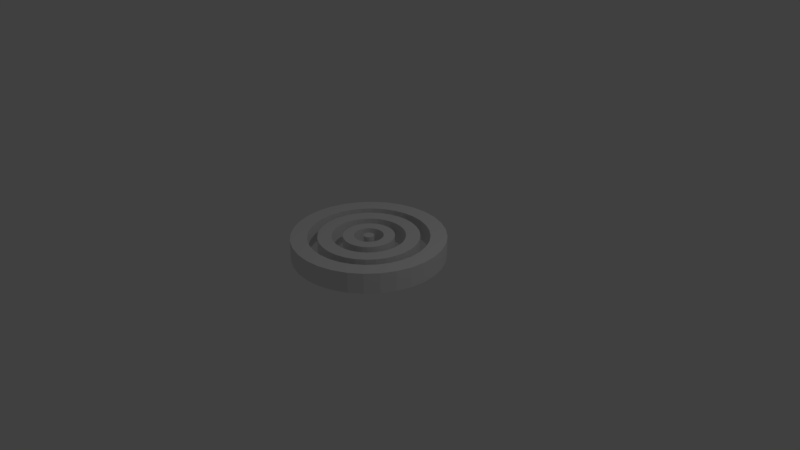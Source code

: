 # Source: direction.blend  (saved by Blender 2.79.0; exported with 4.5.12 LTS)
import bpy
from mathutils import Matrix  # noqa: F401  (used for matrix-valued properties, if any)

bpy.ops.wm.read_factory_settings(use_empty=True)
scene = bpy.context.scene
scene.name = 'Scene'

# ---- collections
col_collection_1 = bpy.data.collections.new('Collection 1'); scene.collection.children.link(col_collection_1)

# ---- materials (node trees are filled in below, after node groups)
mat_material = bpy.data.materials.new('Material')
mat_material.alpha_threshold = 0.0
mat_material.use_transparent_shadow = False
mat_material.roughness = 0.5
mat_material.line_color = (0.0, 0.0, 0.0, 1.0)

# ---- material node trees

# ---- world
world_world = bpy.data.worlds.new('World'); scene.world = world_world
world_world.color = (0.05088, 0.05088, 0.05088)
world_world.use_sun_shadow = False
world_world.sun_shadow_jitter_overblur = 0.0
world_world.cycles.sampling_method = 'MANUAL'

# ---- cameras
cam_camera = bpy.data.cameras.new('Camera')
cam_camera.clip_end = 100.0
cam_camera.lens = 35.0
cam_camera.sensor_width = 32.0
cam_camera.sensor_height = 18.0
cam_camera.ortho_scale = 7.314
cam_camera.dof.focus_distance = 0.0
cam_camera.dof.aperture_fstop = 128.0

# ---- lights
light_lamp = bpy.data.lights.new('Lamp', 'POINT')
light_lamp.transmission_factor = 0.0
light_lamp.cutoff_distance = 30.0
light_lamp.energy = 100.0
light_lamp.shadow_buffer_clip_start = 1.001
light_lamp.shadow_soft_size = 0.1
light_lamp.shadow_maximum_resolution = 0.006
light_lamp.use_absolute_resolution = True

# ---- meshes
me_cube = bpy.data.meshes.new('Cube')
me_cube.from_pydata([(-0.9808, 0.1951, 0.0), (-0.9239, 0.3827, 0.0), (-0.8315, 0.5556, 0.0), (-0.7071, 0.7071, 0.0), (-0.5556, 0.8315, 0.0), (-0.3827, 0.9239, 0.0), (-0.1951, 0.9808, 0.0), (0.0, 1.0, 0.0), (-1.0, 7.55e-08, 0.0), (-0.9808, -0.1951, 0.0), (-0.9239, -0.3827, 0.0), (-0.8315, -0.5556, 0.0), (-0.7071, -0.7071, 0.0), (-0.5556, -0.8315, 0.0), (-0.3827, -0.9239, 0.0), (-0.1951, -0.9808, 0.0), (3.258e-07, -1.0, 0.0), (0.1951, -0.9808, 0.0), (0.3827, -0.9239, 0.0), (0.5556, -0.8315, 0.0), (0.7071, -0.7071, 0.0), (0.8315, -0.5556, 0.0), (0.9239, -0.3827, 0.0), (0.9808, -0.1951, 0.0), (1.0, 9.656e-07, 0.0), (0.9808, 0.1951, 0.0), (0.9239, 0.3827, 0.0), (0.8315, 0.5556, 0.0), (0.7071, 0.7071, 0.0), (0.5556, 0.8315, 0.0), (0.3827, 0.9239, 0.0), (0.1951, 0.9808, 0.0), (-0.7704, 0.1532, 0.0), (-0.7257, 0.3006, 0.0), (-0.6531, 0.4364, 0.0), (-0.5554, 0.5554, 0.0), (-0.4364, 0.6531, 0.0), (-0.3006, 0.7257, 0.0), (-0.1532, 0.7704, 0.0), (-2.547e-08, 0.7855, 0.0), (-0.7855, 1.236e-07, 0.0), (-0.7704, -0.1532, 0.0), (-0.7257, -0.3006, 0.0), (-0.6531, -0.4364, 0.0), (-0.5554, -0.5554, 0.0), (-0.4364, -0.6531, 0.0), (-0.3006, -0.7257, 0.0), (-0.1532, -0.7704, 0.0), (2.305e-07, -0.7855, 0.0), (0.1532, -0.7704, 0.0), (0.3006, -0.7257, 0.0), (0.4364, -0.6531, 0.0), (0.5554, -0.5554, 0.0), (0.6531, -0.4364, 0.0), (0.7257, -0.3006, 0.0), (0.7704, -0.1532, 0.0), (0.7855, 8.228e-07, 0.0), (0.7704, 0.1532, 0.0), (0.7257, 0.3006, 0.0), (0.6531, 0.4364, 0.0), (0.5554, 0.5554, 0.0), (0.4364, 0.6531, 0.0), (0.3006, 0.7257, 0.0), (0.1532, 0.7704, 0.0), (-0.6434, 0.128, 0.0), (-0.6061, 0.2511, 0.0), (-0.5455, 0.3645, 0.0), (-0.4639, 0.4639, 0.0), (-0.3645, 0.5455, 0.0), (-0.2511, 0.6061, 0.0), (-0.128, 0.6434, 0.0), (-3.593e-08, 0.656, 0.0), (-0.656, 1.542e-07, 0.0), (-0.6434, -0.128, 0.0), (-0.6061, -0.2511, 0.0), (-0.5455, -0.3645, 0.0), (-0.4639, -0.4639, 0.0), (-0.3645, -0.5455, 0.0), (-0.2511, -0.6061, 0.0), (-0.128, -0.6434, 0.0), (1.778e-07, -0.656, 0.0), (0.128, -0.6434, 0.0), (0.2511, -0.6061, 0.0), (0.3645, -0.5455, 0.0), (0.4639, -0.4639, 0.0), (0.5455, -0.3645, 0.0), (0.6061, -0.2511, 0.0), (0.6434, -0.128, 0.0), (0.656, 7.381e-07, 0.0), (0.6434, 0.128, 0.0), (0.6061, 0.2511, 0.0), (0.5455, 0.3645, 0.0), (0.4639, 0.4639, 0.0), (0.3645, 0.5455, 0.0), (0.2511, 0.6061, 0.0), (0.128, 0.6434, 0.0), (-0.4643, 0.09236, 0.0), (-0.4374, 0.1812, 0.0), (-0.3936, 0.263, 0.0), (-0.3347, 0.3347, 0.0), (-0.263, 0.3936, 0.0), (-0.1812, 0.4374, 0.0), (-0.09236, 0.4643, 0.0), (-6.624e-08, 0.4734, 0.0), (-0.4734, 2e-07, 0.0), (-0.4643, -0.09236, 0.0), (-0.4374, -0.1812, 0.0), (-0.3936, -0.263, 0.0), (-0.3347, -0.3347, 0.0), (-0.263, -0.3936, 0.0), (-0.1812, -0.4374, 0.0), (-0.09236, -0.4643, 0.0), (8.801e-08, -0.4734, 0.0), (0.09236, -0.4643, 0.0), (0.1812, -0.4374, 0.0), (0.263, -0.3936, 0.0), (0.3347, -0.3347, 0.0), (0.3936, -0.263, 0.0), (0.4374, -0.1812, 0.0), (0.4643, -0.09236, 0.0), (0.4734, 6.213e-07, 0.0), (0.4643, 0.09236, 0.0), (0.4374, 0.1812, 0.0), (0.3936, 0.263, 0.0), (0.3347, 0.3347, 0.0), (0.263, 0.3936, 0.0), (0.1812, 0.4374, 0.0), (0.09236, 0.4643, 0.0), (-0.3261, 0.06486, 0.0), (-0.3072, 0.1272, 0.0), (-0.2764, 0.1847, 0.0), (-0.2351, 0.2351, 0.0), (-0.1847, 0.2764, 0.0), (-0.1272, 0.3072, 0.0), (-0.06486, 0.3261, 0.0), (-8.305e-08, 0.3325, 0.0), (-0.3325, 2.402e-07, 0.0), (-0.3261, -0.06486, 0.0), (-0.3072, -0.1272, 0.0), (-0.2764, -0.1847, 0.0), (-0.2351, -0.2351, 0.0), (-0.1847, -0.2764, 0.0), (-0.1272, -0.3072, 0.0), (-0.06486, -0.3261, 0.0), (2.529e-08, -0.3325, 0.0), (0.06486, -0.3261, 0.0), (0.1272, -0.3072, 0.0), (0.1847, -0.2764, 0.0), (0.2351, -0.2351, 0.0), (0.2764, -0.1847, 0.0), (0.3072, -0.1272, 0.0), (0.3261, -0.06486, 0.0), (0.3325, 5.362e-07, 0.0), (0.3261, 0.06486, 0.0), (0.3072, 0.1272, 0.0), (0.2764, 0.1847, 0.0), (0.2351, 0.2351, 0.0), (0.1847, 0.2764, 0.0), (0.1272, 0.3072, 0.0), (0.06486, 0.3261, 0.0), (-0.1862, 0.03704, 0.0), (-0.1754, 0.07265, 0.0), (-0.1579, 0.1055, 0.0), (-0.1342, 0.1342, 0.0), (-0.1055, 0.1579, 0.0), (-0.07265, 0.1754, 0.0), (-0.03704, 0.1862, 0.0), (-1.031e-07, 0.1899, 0.0), (-0.1899, 2.738e-07, 0.0), (-0.1862, -0.03704, 0.0), (-0.1754, -0.07265, 0.0), (-0.1579, -0.1055, 0.0), (-0.1342, -0.1342, 0.0), (-0.1055, -0.1579, 0.0), (-0.07265, -0.1754, 0.0), (-0.03704, -0.1862, 0.0), (-4.119e-08, -0.1899, 0.0), (0.03704, -0.1862, 0.0), (0.07265, -0.1754, 0.0), (0.1055, -0.1579, 0.0), (0.1342, -0.1342, 0.0), (0.1579, -0.1055, 0.0), (0.1754, -0.07265, 0.0), (0.1862, -0.03704, 0.0), (0.1899, 4.428e-07, 0.0), (0.1862, 0.03704, 0.0), (0.1754, 0.07265, 0.0), (0.1579, 0.1055, 0.0), (0.1342, 0.1342, 0.0), (0.1055, 0.1579, 0.0), (0.07265, 0.1754, 0.0), (0.03704, 0.1862, 0.0), (-0.06644, 0.01322, 0.0), (-0.06258, 0.02592, 0.0), (-0.05632, 0.03763, 0.0), (-0.0479, 0.0479, 0.0), (-0.03763, 0.05632, 0.0), (-0.02592, 0.06258, 0.0), (-0.01321, 0.06644, 0.0), (-1.169e-07, 0.06774, 0.0), (-0.06774, 2.988e-07, 0.0), (-0.06644, -0.01321, 0.0), (-0.06258, -0.02592, 0.0), (-0.05632, -0.03763, 0.0), (-0.0479, -0.0479, 0.0), (-0.03763, -0.05632, 0.0), (-0.02592, -0.06258, 0.0), (-0.01321, -0.06643, 0.0), (-9.482e-08, -0.06774, 0.0), (0.01321, -0.06643, 0.0), (0.02592, -0.06258, 0.0), (0.03763, -0.05632, 0.0), (0.0479, -0.0479, 0.0), (0.05632, -0.03763, 0.0), (0.06258, -0.02592, 0.0), (0.06643, -0.01321, 0.0), (0.06774, 3.591e-07, 0.0), (0.06643, 0.01322, 0.0), (0.06258, 0.02592, 0.0), (0.05632, 0.03763, 0.0), (0.0479, 0.0479, 0.0), (0.03763, 0.05632, 0.0), (0.02592, 0.06258, 0.0), (0.01321, 0.06644, 0.0), (-0.9808, 0.1951, 0.2722), (-0.9239, 0.3827, 0.2722), (-0.8315, 0.5556, 0.2722), (-0.7071, 0.7071, 0.2722), (-0.5556, 0.8315, 0.2722), (-0.3827, 0.9239, 0.2722), (-0.1951, 0.9808, 0.2722), (0.0, 1.0, 0.2722), (-1.0, 7.55e-08, 0.2722), (-0.9808, -0.1951, 0.2722), (-0.9239, -0.3827, 0.2722), (-0.8315, -0.5556, 0.2722), (-0.7071, -0.7071, 0.2722), (-0.5556, -0.8315, 0.2722), (-0.3827, -0.9239, 0.2722), (-0.1951, -0.9808, 0.2722), (3.258e-07, -1.0, 0.2722), (0.1951, -0.9808, 0.2722), (0.3827, -0.9239, 0.2722), (0.5556, -0.8315, 0.2722), (0.7071, -0.7071, 0.2722), (0.8315, -0.5556, 0.2722), (0.9239, -0.3827, 0.2722), (0.9808, -0.1951, 0.2722), (1.0, 9.656e-07, 0.2722), (0.9808, 0.1951, 0.2722), (0.9239, 0.3827, 0.2722), (0.8315, 0.5556, 0.2722), (0.7071, 0.7071, 0.2722), (0.5556, 0.8315, 0.2722), (0.3827, 0.9239, 0.2722), (0.1951, 0.9808, 0.2722), (-0.7704, 0.1532, 0.2722), (-0.7257, 0.3006, 0.2722), (-0.6531, 0.4364, 0.2722), (-0.5554, 0.5554, 0.2722), (-0.4364, 0.6531, 0.2722), (-0.3006, 0.7257, 0.2722), (-0.1532, 0.7704, 0.2722), (-2.547e-08, 0.7855, 0.2722), (-0.7855, 1.236e-07, 0.2722), (-0.7704, -0.1532, 0.2722), (-0.7257, -0.3006, 0.2722), (-0.6531, -0.4364, 0.2722), (-0.5554, -0.5554, 0.2722), (-0.4364, -0.6531, 0.2722), (-0.3006, -0.7257, 0.2722), (-0.1532, -0.7704, 0.2722), (2.305e-07, -0.7855, 0.2722), (0.1532, -0.7704, 0.2722), (0.3006, -0.7257, 0.2722), (0.4364, -0.6531, 0.2722), (0.5554, -0.5554, 0.2722), (0.6531, -0.4364, 0.2722), (0.7257, -0.3006, 0.2722), (0.7704, -0.1532, 0.2722), (0.7855, 8.228e-07, 0.2722), (0.7704, 0.1532, 0.2722), (0.7257, 0.3006, 0.2722), (0.6531, 0.4364, 0.2722), (0.5554, 0.5554, 0.2722), (0.4364, 0.6531, 0.2722), (0.3006, 0.7257, 0.2722), (0.1532, 0.7704, 0.2722), (-0.6434, 0.128, 0.2722), (-0.6061, 0.2511, 0.2722), (-0.5455, 0.3645, 0.2722), (-0.4639, 0.4639, 0.2722), (-0.3645, 0.5455, 0.2722), (-0.2511, 0.6061, 0.2722), (-0.128, 0.6434, 0.2722), (-3.593e-08, 0.656, 0.2722), (-0.656, 1.542e-07, 0.2722), (-0.6434, -0.128, 0.2722), (-0.6061, -0.2511, 0.2722), (-0.5455, -0.3645, 0.2722), (-0.4639, -0.4639, 0.2722), (-0.3645, -0.5455, 0.2722), (-0.2511, -0.6061, 0.2722), (-0.128, -0.6434, 0.2722), (1.778e-07, -0.656, 0.2722), (0.128, -0.6434, 0.2722), (0.2511, -0.6061, 0.2722), (0.3645, -0.5455, 0.2722), (0.4639, -0.4639, 0.2722), (0.5455, -0.3645, 0.2722), (0.6061, -0.2511, 0.2722), (0.6434, -0.128, 0.2722), (0.656, 7.381e-07, 0.2722), (0.6434, 0.128, 0.2722), (0.6061, 0.2511, 0.2722), (0.5455, 0.3645, 0.2722), (0.4639, 0.4639, 0.2722), (0.3645, 0.5455, 0.2722), (0.2511, 0.6061, 0.2722), (0.128, 0.6434, 0.2722), (-0.4643, 0.09236, 0.2722), (-0.4374, 0.1812, 0.2722), (-0.3936, 0.263, 0.2722), (-0.3347, 0.3347, 0.2722), (-0.263, 0.3936, 0.2722), (-0.1812, 0.4374, 0.2722), (-0.09236, 0.4643, 0.2722), (-6.624e-08, 0.4734, 0.2722), (-0.4734, 2e-07, 0.2722), (-0.4643, -0.09236, 0.2722), (-0.4374, -0.1812, 0.2722), (-0.3936, -0.263, 0.2722), (-0.3347, -0.3347, 0.2722), (-0.263, -0.3936, 0.2722), (-0.1812, -0.4374, 0.2722), (-0.09236, -0.4643, 0.2722), (8.801e-08, -0.4734, 0.2722), (0.09236, -0.4643, 0.2722), (0.1812, -0.4374, 0.2722), (0.263, -0.3936, 0.2722), (0.3347, -0.3347, 0.2722), (0.3936, -0.263, 0.2722), (0.4374, -0.1812, 0.2722), (0.4643, -0.09236, 0.2722), (0.4734, 6.213e-07, 0.2722), (0.4643, 0.09236, 0.2722), (0.4374, 0.1812, 0.2722), (0.3936, 0.263, 0.2722), (0.3347, 0.3347, 0.2722), (0.263, 0.3936, 0.2722), (0.1812, 0.4374, 0.2722), (0.09236, 0.4643, 0.2722), (-0.3261, 0.06486, 0.2722), (-0.3072, 0.1272, 0.2722), (-0.2764, 0.1847, 0.2722), (-0.2351, 0.2351, 0.2722), (-0.1847, 0.2764, 0.2722), (-0.1272, 0.3072, 0.2722), (-0.06486, 0.3261, 0.2722), (-8.305e-08, 0.3325, 0.2722), (-0.3325, 2.402e-07, 0.2722), (-0.3261, -0.06486, 0.2722), (-0.3072, -0.1272, 0.2722), (-0.2764, -0.1847, 0.2722), (-0.2351, -0.2351, 0.2722), (-0.1847, -0.2764, 0.2722), (-0.1272, -0.3072, 0.2722), (-0.06486, -0.3261, 0.2722), (2.529e-08, -0.3325, 0.2722), (0.06486, -0.3261, 0.2722), (0.1272, -0.3072, 0.2722), (0.1847, -0.2764, 0.2722), (0.2351, -0.2351, 0.2722), (0.2764, -0.1847, 0.2722), (0.3072, -0.1272, 0.2722), (0.3261, -0.06486, 0.2722), (0.3325, 5.362e-07, 0.2722), (0.3261, 0.06486, 0.2722), (0.3072, 0.1272, 0.2722), (0.2764, 0.1847, 0.2722), (0.2351, 0.2351, 0.2722), (0.1847, 0.2764, 0.2722), (0.1272, 0.3072, 0.2722), (0.06486, 0.3261, 0.2722), (-0.1862, 0.03704, 0.2722), (-0.1754, 0.07265, 0.2722), (-0.1579, 0.1055, 0.2722), (-0.1342, 0.1342, 0.2722), (-0.1055, 0.1579, 0.2722), (-0.07265, 0.1754, 0.2722), (-0.03704, 0.1862, 0.2722), (-1.031e-07, 0.1899, 0.2722), (-0.1899, 2.738e-07, 0.2722), (-0.1862, -0.03704, 0.2722), (-0.1754, -0.07265, 0.2722), (-0.1579, -0.1055, 0.2722), (-0.1342, -0.1342, 0.2722), (-0.1055, -0.1579, 0.2722), (-0.07265, -0.1754, 0.2722), (-0.03704, -0.1862, 0.2722), (-4.119e-08, -0.1899, 0.2722), (0.03704, -0.1862, 0.2722), (0.07265, -0.1754, 0.2722), (0.1055, -0.1579, 0.2722), (0.1342, -0.1342, 0.2722), (0.1579, -0.1055, 0.2722), (0.1754, -0.07265, 0.2722), (0.1862, -0.03704, 0.2722), (0.1899, 4.428e-07, 0.2722), (0.1862, 0.03704, 0.2722), (0.1754, 0.07265, 0.2722), (0.1579, 0.1055, 0.2722), (0.1342, 0.1342, 0.2722), (0.1055, 0.1579, 0.2722), (0.07265, 0.1754, 0.2722), (0.03704, 0.1862, 0.2722), (-0.06644, 0.01322, 0.2722), (-0.06258, 0.02592, 0.2722), (-0.05632, 0.03763, 0.2722), (-0.0479, 0.0479, 0.2722), (-0.03763, 0.05632, 0.2722), (-0.02592, 0.06258, 0.2722), (-0.01321, 0.06644, 0.2722), (-1.169e-07, 0.06774, 0.2722), (-0.06774, 2.988e-07, 0.2722), (-0.06644, -0.01321, 0.2722), (-0.06258, -0.02592, 0.2722), (-0.05632, -0.03763, 0.2722), (-0.0479, -0.0479, 0.2722), (-0.03763, -0.05632, 0.2722), (-0.02592, -0.06258, 0.2722), (-0.01321, -0.06643, 0.2722), (-9.482e-08, -0.06774, 0.2722), (0.01321, -0.06643, 0.2722), (0.02592, -0.06258, 0.2722), (0.03763, -0.05632, 0.2722), (0.0479, -0.0479, 0.2722), (0.05632, -0.03763, 0.2722), (0.06258, -0.02592, 0.2722), (0.06643, -0.01321, 0.2722), (0.06774, 3.591e-07, 0.2722), (0.06643, 0.01322, 0.2722), (0.06258, 0.02592, 0.2722), (0.05632, 0.03763, 0.2722), (0.0479, 0.0479, 0.2722), (0.03763, 0.05632, 0.2722), (0.02592, 0.06258, 0.2722), (0.01321, 0.06644, 0.2722)], [], [(23, 55, 54, 22), (4, 36, 37, 5), (24, 56, 55, 23), (5, 37, 38, 6), (25, 57, 56, 24), (6, 38, 39, 7), (26, 58, 57, 25), (13, 45, 44, 12), (27, 59, 58, 26), (14, 46, 45, 13), (12, 44, 43, 11), (28, 60, 59, 27), (15, 47, 46, 14), (11, 43, 42, 10), (29, 61, 60, 28), (16, 48, 47, 15), (10, 42, 41, 9), (30, 62, 61, 29), (17, 49, 48, 16), (9, 41, 40, 8), (31, 63, 62, 30), (18, 50, 49, 17), (8, 40, 32, 0), (7, 39, 63, 31), (19, 51, 50, 18), (0, 32, 33, 1), (20, 52, 51, 19), (1, 33, 34, 2), (21, 53, 52, 20), (2, 34, 35, 3), (22, 54, 53, 21), (3, 35, 36, 4), (85, 117, 116, 84), (66, 98, 99, 67), (86, 118, 117, 85), (67, 99, 100, 68), (87, 119, 118, 86), (68, 100, 101, 69), (88, 120, 119, 87), (69, 101, 102, 70), (89, 121, 120, 88), (70, 102, 103, 71), (90, 122, 121, 89), (77, 109, 108, 76), (91, 123, 122, 90), (78, 110, 109, 77), (76, 108, 107, 75), (92, 124, 123, 91), (79, 111, 110, 78), (75, 107, 106, 74), (93, 125, 124, 92), (80, 112, 111, 79), (74, 106, 105, 73), (94, 126, 125, 93), (81, 113, 112, 80), (73, 105, 104, 72), (95, 127, 126, 94), (82, 114, 113, 81), (72, 104, 96, 64), (71, 103, 127, 95), (83, 115, 114, 82), (64, 96, 97, 65), (84, 116, 115, 83), (65, 97, 98, 66), (135, 167, 191, 159), (147, 179, 178, 146), (128, 160, 161, 129), (148, 180, 179, 147), (129, 161, 162, 130), (149, 181, 180, 148), (130, 162, 163, 131), (150, 182, 181, 149), (131, 163, 164, 132), (151, 183, 182, 150), (132, 164, 165, 133), (152, 184, 183, 151), (133, 165, 166, 134), (153, 185, 184, 152), (134, 166, 167, 135), (154, 186, 185, 153), (141, 173, 172, 140), (155, 187, 186, 154), (142, 174, 173, 141), (140, 172, 171, 139), (156, 188, 187, 155), (143, 175, 174, 142), (139, 171, 170, 138), (157, 189, 188, 156), (144, 176, 175, 143), (138, 170, 169, 137), (158, 190, 189, 157), (145, 177, 176, 144), (137, 169, 168, 136), (159, 191, 190, 158), (146, 178, 177, 145), (136, 168, 160, 128), (204, 203, 202, 201, 200, 192, 193, 194, 195, 196, 197, 198, 199, 223, 222, 221, 220, 219, 218, 217, 216, 215, 214, 213, 212, 211, 210, 209, 208, 207, 206, 205), (247, 246, 278, 279), (228, 229, 261, 260), (248, 247, 279, 280), (229, 230, 262, 261), (249, 248, 280, 281), (230, 231, 263, 262), (250, 249, 281, 282), (237, 236, 268, 269), (251, 250, 282, 283), (238, 237, 269, 270), (236, 235, 267, 268), (252, 251, 283, 284), (239, 238, 270, 271), (235, 234, 266, 267), (253, 252, 284, 285), (240, 239, 271, 272), (234, 233, 265, 266), (254, 253, 285, 286), (241, 240, 272, 273), (233, 232, 264, 265), (255, 254, 286, 287), (242, 241, 273, 274), (232, 224, 256, 264), (231, 255, 287, 263), (243, 242, 274, 275), (224, 225, 257, 256), (244, 243, 275, 276), (225, 226, 258, 257), (245, 244, 276, 277), (226, 227, 259, 258), (246, 245, 277, 278), (227, 228, 260, 259), (309, 308, 340, 341), (290, 291, 323, 322), (310, 309, 341, 342), (291, 292, 324, 323), (311, 310, 342, 343), (292, 293, 325, 324), (312, 311, 343, 344), (293, 294, 326, 325), (313, 312, 344, 345), (294, 295, 327, 326), (314, 313, 345, 346), (301, 300, 332, 333), (315, 314, 346, 347), (302, 301, 333, 334), (300, 299, 331, 332), (316, 315, 347, 348), (303, 302, 334, 335), (299, 298, 330, 331), (317, 316, 348, 349), (304, 303, 335, 336), (298, 297, 329, 330), (318, 317, 349, 350), (305, 304, 336, 337), (297, 296, 328, 329), (319, 318, 350, 351), (306, 305, 337, 338), (296, 288, 320, 328), (295, 319, 351, 327), (307, 306, 338, 339), (288, 289, 321, 320), (308, 307, 339, 340), (289, 290, 322, 321), (359, 383, 415, 391), (371, 370, 402, 403), (352, 353, 385, 384), (372, 371, 403, 404), (353, 354, 386, 385), (373, 372, 404, 405), (354, 355, 387, 386), (374, 373, 405, 406), (355, 356, 388, 387), (375, 374, 406, 407), (356, 357, 389, 388), (376, 375, 407, 408), (357, 358, 390, 389), (377, 376, 408, 409), (358, 359, 391, 390), (378, 377, 409, 410), (365, 364, 396, 397), (379, 378, 410, 411), (366, 365, 397, 398), (364, 363, 395, 396), (380, 379, 411, 412), (367, 366, 398, 399), (363, 362, 394, 395), (381, 380, 412, 413), (368, 367, 399, 400), (362, 361, 393, 394), (382, 381, 413, 414), (369, 368, 400, 401), (361, 360, 392, 393), (383, 382, 414, 415), (370, 369, 401, 402), (360, 352, 384, 392), (428, 429, 430, 431, 432, 433, 434, 435, 436, 437, 438, 439, 440, 441, 442, 443, 444, 445, 446, 447, 423, 422, 421, 420, 419, 418, 417, 416, 424, 425, 426, 427), (81, 80, 304, 305), (3, 4, 228, 227), (154, 153, 377, 378), (82, 81, 305, 306), (4, 5, 229, 228), (155, 154, 378, 379), (83, 82, 306, 307), (5, 6, 230, 229), (156, 155, 379, 380), (84, 83, 307, 308), (6, 7, 231, 230), (157, 156, 380, 381), (85, 84, 308, 309), (13, 12, 236, 237), (158, 157, 381, 382), (86, 85, 309, 310), (14, 13, 237, 238), (159, 158, 382, 383), (87, 86, 310, 311), (15, 14, 238, 239), (135, 159, 383, 359), (88, 87, 311, 312), (16, 15, 239, 240), (171, 172, 396, 395), (89, 88, 312, 313), (17, 16, 240, 241), (170, 171, 395, 394), (90, 89, 313, 314), (18, 17, 241, 242), (169, 170, 394, 393), (91, 90, 314, 315), (19, 18, 242, 243), (168, 169, 393, 392), (92, 91, 315, 316), (20, 19, 243, 244), (160, 168, 392, 384), (93, 92, 316, 317), (21, 20, 244, 245), (161, 160, 384, 385), (94, 93, 317, 318), (22, 21, 245, 246), (162, 161, 385, 386), (95, 94, 318, 319), (23, 22, 246, 247), (163, 162, 386, 387), (71, 95, 319, 295), (24, 23, 247, 248), (164, 163, 387, 388), (107, 108, 332, 331), (25, 24, 248, 249), (165, 164, 388, 389), (106, 107, 331, 330), (26, 25, 249, 250), (166, 165, 389, 390), (105, 106, 330, 329), (27, 26, 250, 251), (167, 166, 390, 391), (104, 105, 329, 328), (28, 27, 251, 252), (172, 173, 397, 396), (96, 104, 328, 320), (29, 28, 252, 253), (173, 174, 398, 397), (97, 96, 320, 321), (30, 29, 253, 254), (174, 175, 399, 398), (98, 97, 321, 322), (31, 30, 254, 255), (175, 176, 400, 399), (99, 98, 322, 323), (7, 31, 255, 231), (176, 177, 401, 400), (100, 99, 323, 324), (43, 44, 268, 267), (177, 178, 402, 401), (101, 100, 324, 325), (42, 43, 267, 266), (178, 179, 403, 402), (102, 101, 325, 326), (41, 42, 266, 265), (179, 180, 404, 403), (103, 102, 326, 327), (40, 41, 265, 264), (180, 181, 405, 404), (108, 109, 333, 332), (32, 40, 264, 256), (181, 182, 406, 405), (109, 110, 334, 333), (33, 32, 256, 257), (182, 183, 407, 406), (110, 111, 335, 334), (34, 33, 257, 258), (183, 184, 408, 407), (111, 112, 336, 335), (35, 34, 258, 259), (184, 185, 409, 408), (112, 113, 337, 336), (36, 35, 259, 260), (185, 186, 410, 409), (113, 114, 338, 337), (37, 36, 260, 261), (186, 187, 411, 410), (114, 115, 339, 338), (38, 37, 261, 262), (187, 188, 412, 411), (115, 116, 340, 339), (39, 38, 262, 263), (188, 189, 413, 412), (116, 117, 341, 340), (44, 45, 269, 268), (189, 190, 414, 413), (117, 118, 342, 341), (45, 46, 270, 269), (190, 191, 415, 414), (118, 119, 343, 342), (46, 47, 271, 270), (191, 167, 391, 415), (119, 120, 344, 343), (47, 48, 272, 271), (120, 121, 345, 344), (48, 49, 273, 272), (121, 122, 346, 345), (49, 50, 274, 273), (122, 123, 347, 346), (50, 51, 275, 274), (123, 124, 348, 347), (51, 52, 276, 275), (124, 125, 349, 348), (52, 53, 277, 276), (125, 126, 350, 349), (53, 54, 278, 277), (126, 127, 351, 350), (54, 55, 279, 278), (127, 103, 327, 351), (55, 56, 280, 279), (56, 57, 281, 280), (57, 58, 282, 281), (58, 59, 283, 282), (59, 60, 284, 283), (60, 61, 285, 284), (61, 62, 286, 285), (62, 63, 287, 286), (63, 39, 263, 287), (203, 204, 428, 427), (202, 203, 427, 426), (201, 202, 426, 425), (200, 201, 425, 424), (192, 200, 424, 416), (193, 192, 416, 417), (194, 193, 417, 418), (195, 194, 418, 419), (196, 195, 419, 420), (140, 139, 363, 364), (197, 196, 420, 421), (139, 138, 362, 363), (198, 197, 421, 422), (138, 137, 361, 362), (199, 198, 422, 423), (137, 136, 360, 361), (204, 205, 429, 428), (136, 128, 352, 360), (205, 206, 430, 429), (128, 129, 353, 352), (206, 207, 431, 430), (129, 130, 354, 353), (207, 208, 432, 431), (130, 131, 355, 354), (208, 209, 433, 432), (131, 132, 356, 355), (76, 75, 299, 300), (209, 210, 434, 433), (132, 133, 357, 356), (75, 74, 298, 299), (210, 211, 435, 434), (133, 134, 358, 357), (74, 73, 297, 298), (211, 212, 436, 435), (134, 135, 359, 358), (73, 72, 296, 297), (212, 213, 437, 436), (141, 140, 364, 365), (72, 64, 288, 296), (213, 214, 438, 437), (142, 141, 365, 366), (64, 65, 289, 288), (214, 215, 439, 438), (143, 142, 366, 367), (65, 66, 290, 289), (215, 216, 440, 439), (144, 143, 367, 368), (66, 67, 291, 290), (216, 217, 441, 440), (145, 144, 368, 369), (67, 68, 292, 291), (12, 11, 235, 236), (217, 218, 442, 441), (146, 145, 369, 370), (68, 69, 293, 292), (11, 10, 234, 235), (218, 219, 443, 442), (147, 146, 370, 371), (69, 70, 294, 293), (10, 9, 233, 234), (219, 220, 444, 443), (148, 147, 371, 372), (70, 71, 295, 294), (9, 8, 232, 233), (220, 221, 445, 444), (149, 148, 372, 373), (77, 76, 300, 301), (8, 0, 224, 232), (221, 222, 446, 445), (150, 149, 373, 374), (78, 77, 301, 302), (0, 1, 225, 224), (222, 223, 447, 446), (151, 150, 374, 375), (79, 78, 302, 303), (1, 2, 226, 225), (223, 199, 423, 447), (152, 151, 375, 376), (80, 79, 303, 304), (2, 3, 227, 226), (153, 152, 376, 377)])
me_cube.materials.append(mat_material)
me_cube.use_remesh_preserve_volume = False
me_cube.use_remesh_preserve_attributes = False
me_cube.use_mirror_vertex_groups = False
me_cube.update()

# ---- objects
ob_cube = bpy.data.objects.new('Cube', me_cube)
ob_lamp = bpy.data.objects.new('Lamp', light_lamp)
ob_camera = bpy.data.objects.new('Camera', cam_camera)

# ---- transforms, parenting, visibility, modifiers, constraints
ob_cube.location = (0.0, 0.0, 0.0)
ob_cube.lock_rotations_4d = False
ob_cube.empty_display_type = 'ARROWS'
ob_cube.lineart.crease_threshold = 0.0
ob_lamp.location = (4.076, 1.005, 5.904)
ob_lamp.rotation_euler = (0.6503, 0.05522, 1.866)
ob_lamp.lock_rotations_4d = False
ob_lamp.empty_display_type = 'ARROWS'
ob_lamp.color = (0.0, 0.0, 0.0, 0.0)
ob_lamp.lineart.crease_threshold = 0.0
ob_camera.location = (7.481, -6.508, 5.344)
ob_camera.rotation_euler = (1.109, 0.0, 0.8149)
ob_camera.lock_rotations_4d = False
ob_camera.empty_display_type = 'ARROWS'
ob_camera.color = (0.0, 0.0, 0.0, 0.0)
ob_camera.display_type = 'WIRE'
ob_camera.lineart.crease_threshold = 0.0

# ---- collection membership
col_collection_1.objects.link(ob_cube)
col_collection_1.objects.link(ob_lamp)
col_collection_1.objects.link(ob_camera)

# ---- scene / render settings (as saved in the file)
scene.camera = ob_camera
scene.frame_start = 1; scene.frame_end = 250; scene.frame_set(1)
scene.render.engine = 'BLENDER_EEVEE_NEXT'
scene.render.resolution_percentage = 50
scene.render.dither_intensity = 0.0
scene.cycles.use_denoising = False
scene.cycles.samples = 128
scene.cycles.sampling_pattern = 'TABULATED_SOBOL'
scene.cycles.use_adaptive_sampling = False
scene.cycles.use_light_tree = False
scene.cycles.blur_glossy = 0.0
scene.cycles.sample_clamp_indirect = 0.0
scene.view_settings.view_transform = 'Standard'
bpy.context.view_layer.update()
